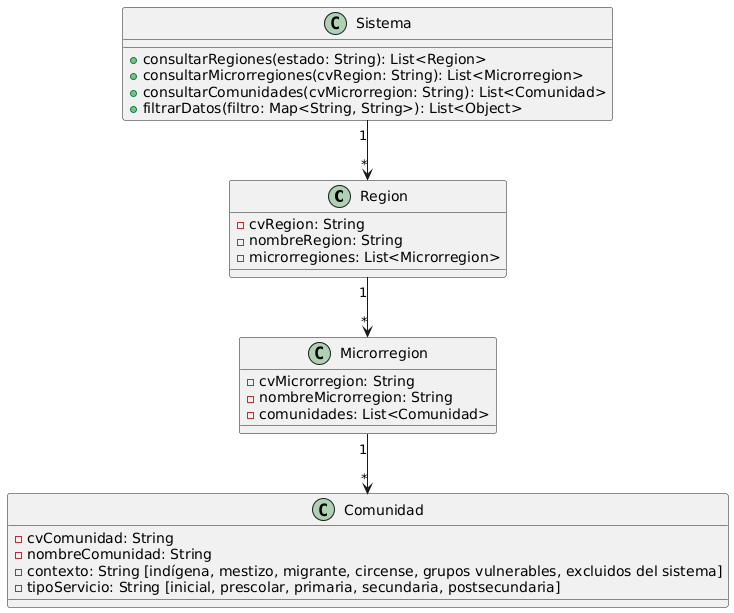

The diagram above was rendered by PlantUML. Its source (embedded in the PNG):
@startuml
class Region {
    - cvRegion: String
    - nombreRegion: String
    - microrregiones: List<Microrregion>
}

class Microrregion {
    - cvMicrorregion: String
    - nombreMicrorregion: String
    - comunidades: List<Comunidad>
}

class Comunidad {
    - cvComunidad: String
    - nombreComunidad: String
    - contexto: String [indígena, mestizo, migrante, circense, grupos vulnerables, excluidos del sistema]
    - tipoServicio: String [inicial, prescolar, primaria, secundaria, postsecundaria]
}

class Sistema {
    + consultarRegiones(estado: String): List<Region>
    + consultarMicrorregiones(cvRegion: String): List<Microrregion>
    + consultarComunidades(cvMicrorregion: String): List<Comunidad>
    + filtrarDatos(filtro: Map<String, String>): List<Object>
}

Region "1" --> "*" Microrregion
Microrregion "1" --> "*" Comunidad
Sistema "1" --> "*" Region
@enduml